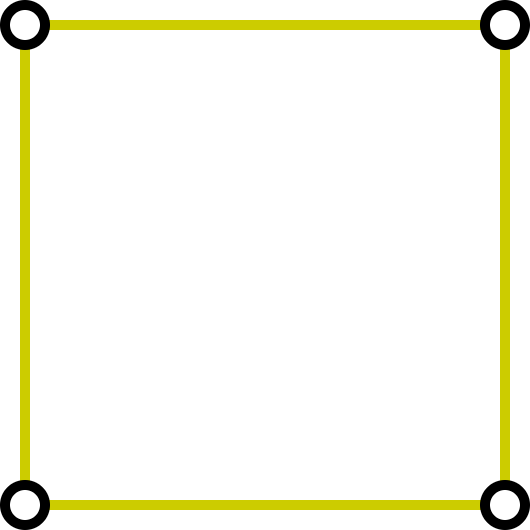

The diagram above was exported from draw.io. Its source (the exported page's mxGraphModel, read from the mxfile embedded in the PNG):
<mxGraphModel dx="1946" dy="1217" grid="1" gridSize="10" guides="1" tooltips="1" connect="1" arrows="1" fold="1" page="1" pageScale="1" pageWidth="850" pageHeight="1100" math="0" shadow="0">
  <root>
    <mxCell id="0" />
    <mxCell id="1" parent="0" />
    <mxCell id="2" style="rounded=0;orthogonalLoop=1;jettySize=auto;html=1;endArrow=none;endFill=0;strokeWidth=5;strokeColor=#CCCC00;" edge="1" source="6" target="7" parent="1">
      <mxGeometry relative="1" as="geometry" />
    </mxCell>
    <mxCell id="3" style="rounded=0;orthogonalLoop=1;jettySize=auto;html=1;endArrow=none;endFill=0;strokeWidth=5;strokeColor=#CCCC00;" edge="1" source="7" target="9" parent="1">
      <mxGeometry relative="1" as="geometry">
        <mxPoint x="178" y="1356" as="sourcePoint" />
        <mxPoint x="322" y="1464" as="targetPoint" />
      </mxGeometry>
    </mxCell>
    <mxCell id="4" style="rounded=0;orthogonalLoop=1;jettySize=auto;html=1;endArrow=none;endFill=0;strokeWidth=5;strokeColor=#CCCC00;" edge="1" source="8" target="9" parent="1">
      <mxGeometry relative="1" as="geometry">
        <mxPoint x="338" y="1464" as="sourcePoint" />
        <mxPoint x="482" y="1356" as="targetPoint" />
      </mxGeometry>
    </mxCell>
    <mxCell id="5" style="rounded=0;orthogonalLoop=1;jettySize=auto;html=1;endArrow=none;endFill=0;strokeWidth=5;strokeColor=#CCCC00;" edge="1" source="6" target="8" parent="1">
      <mxGeometry relative="1" as="geometry">
        <mxPoint x="387.59256602363666" y="1613.4920862654544" as="sourcePoint" />
        <mxPoint x="492" y="1360" as="targetPoint" />
      </mxGeometry>
    </mxCell>
    <mxCell id="6" value="" style="ellipse;whiteSpace=wrap;html=1;strokeWidth=5;" vertex="1" parent="1">
      <mxGeometry x="150" y="1330" width="20" height="20" as="geometry" />
    </mxCell>
    <mxCell id="7" value="" style="ellipse;whiteSpace=wrap;html=1;strokeWidth=5;fillColor=default;" vertex="1" parent="1">
      <mxGeometry x="390" y="1330" width="20" height="20" as="geometry" />
    </mxCell>
    <mxCell id="8" value="" style="ellipse;whiteSpace=wrap;html=1;strokeWidth=5;" vertex="1" parent="1">
      <mxGeometry x="150" y="1090" width="20" height="20" as="geometry" />
    </mxCell>
    <mxCell id="9" value="" style="ellipse;whiteSpace=wrap;html=1;strokeWidth=5;" vertex="1" parent="1">
      <mxGeometry x="390" y="1090" width="20" height="20" as="geometry" />
    </mxCell>
  </root>
</mxGraphModel>